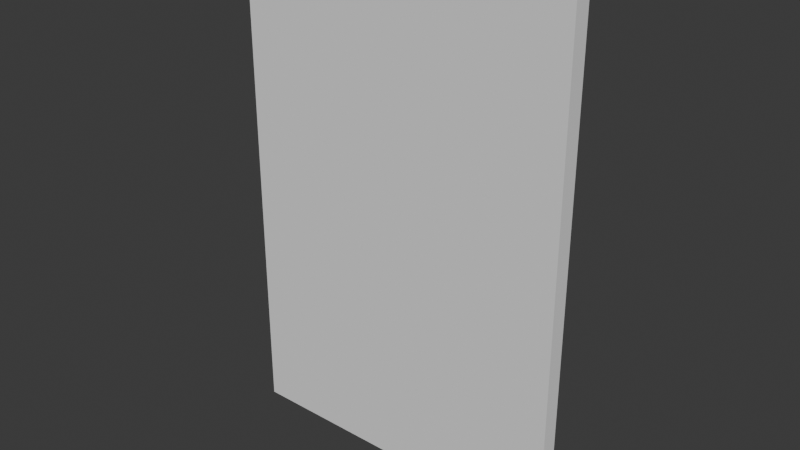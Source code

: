 # Source: Parede_modular_2m.blend  (saved by Blender 4.1.24; exported with 4.5.12 LTS)
import bpy
from mathutils import Matrix  # noqa: F401  (used for matrix-valued properties, if any)

bpy.ops.wm.read_factory_settings(use_empty=True)
scene = bpy.context.scene
scene.name = 'Scene'

# ---- collections
col_paredes_modulares = bpy.data.collections.new('Paredes_modulares'); scene.collection.children.link(col_paredes_modulares)

# ---- world
world_world = bpy.data.worlds.new('World'); scene.world = world_world
world_world.use_nodes = True; world_world.node_tree.nodes.clear()
_N = world_world.node_tree.nodes; _L = world_world.node_tree.links
n0 = _N.new('ShaderNodeOutputWorld'); n0.name = 'World Output'; n0.location = (300, 300)
n1 = _N.new('ShaderNodeBackground'); n1.name = 'Background'; n1.location = (10, 300)
n1.inputs[0].default_value = (0.05088, 0.05088, 0.05088, 1.0)
_L.new(n1.outputs[0], n0.inputs[0])
n0.is_active_output = True
world_world.color = (0.05088, 0.05088, 0.05088)
world_world.use_sun_shadow = False
world_world.sun_shadow_jitter_overblur = 0.0

# ---- meshes
me_cube_002 = bpy.data.meshes.new('Cube.002')
me_cube_002.from_pydata([(0.0, 0.0, 0.0), (0.0, 0.0, 3.0), (0.0, 0.1, 0.0), (0.0, 0.1, 3.0), (2.0, 0.0, 0.0), (2.0, 0.0, 3.0), (2.0, 0.1, 0.0), (2.0, 0.1, 3.0)], [], [(0, 1, 3, 2), (2, 3, 7, 6), (6, 7, 5, 4), (4, 5, 1, 0), (2, 6, 4, 0), (7, 3, 1, 5)])
_uv = me_cube_002.uv_layers.new(name='UVMap')
_uv.uv.foreach_set('vector', [0.375, 0.0, 0.625, 0.0, 0.625, 0.25, 0.375, 0.25, 0.375, 0.25, 0.625, 0.25, 0.625, 0.5, 0.375, 0.5, 0.375, 0.5, 0.625, 0.5, 0.625, 0.75, 0.375, 0.75, 0.375, 0.75, 0.625, 0.75, 0.625, 1.0, 0.375, 1.0, 0.125, 0.5, 0.375, 0.5, 0.375, 0.75, 0.125, 0.75, 0.625, 0.5, 0.875, 0.5, 0.875, 0.75, 0.625, 0.75])
me_cube_002.update()

# ---- objects
ob_parede_modular_2m = bpy.data.objects.new('Parede_modular_2m', me_cube_002)

# ---- transforms, parenting, visibility, modifiers, constraints
ob_parede_modular_2m.location = (0.0, 0.0, 0.0)

# ---- collection membership
col_paredes_modulares.objects.link(ob_parede_modular_2m)

# ---- scene / render settings (as saved in the file)
scene.frame_start = 1; scene.frame_end = 250; scene.frame_set(1)
scene.render.engine = 'BLENDER_EEVEE_NEXT'
scene.cycles.sampling_pattern = 'TABULATED_SOBOL'
scene.eevee.ray_tracing_options.trace_max_roughness = 0.0
bpy.context.view_layer.update()

# ---- added for rendering (the .blend has no active camera and no usable light): camera, sun
cam_auto = bpy.data.cameras.new('AutoCamera')
cam_auto.lens = 50.0
cam_auto.sensor_width = 36.0
cam_auto.clip_end = 1000.0
ob_auto_camera = bpy.data.objects.new('AutoCamera', cam_auto)
scene.collection.objects.link(ob_auto_camera)
ob_auto_camera.location = (4.33723, -3.95467, 4.16978)
ob_auto_camera.rotation_euler = (1.09748, -7.21219e-08, 0.694738)
scene.camera = ob_auto_camera
light_auto_sun = bpy.data.lights.new('AutoSun', 'SUN')
light_auto_sun.energy = 3.0
light_auto_sun.angle = 0.0523599
ob_auto_sun = bpy.data.objects.new('AutoSun', light_auto_sun)
scene.collection.objects.link(ob_auto_sun)
ob_auto_sun.rotation_euler = (0.872665, 0.174533, 0.523599)
bpy.context.view_layer.update()
